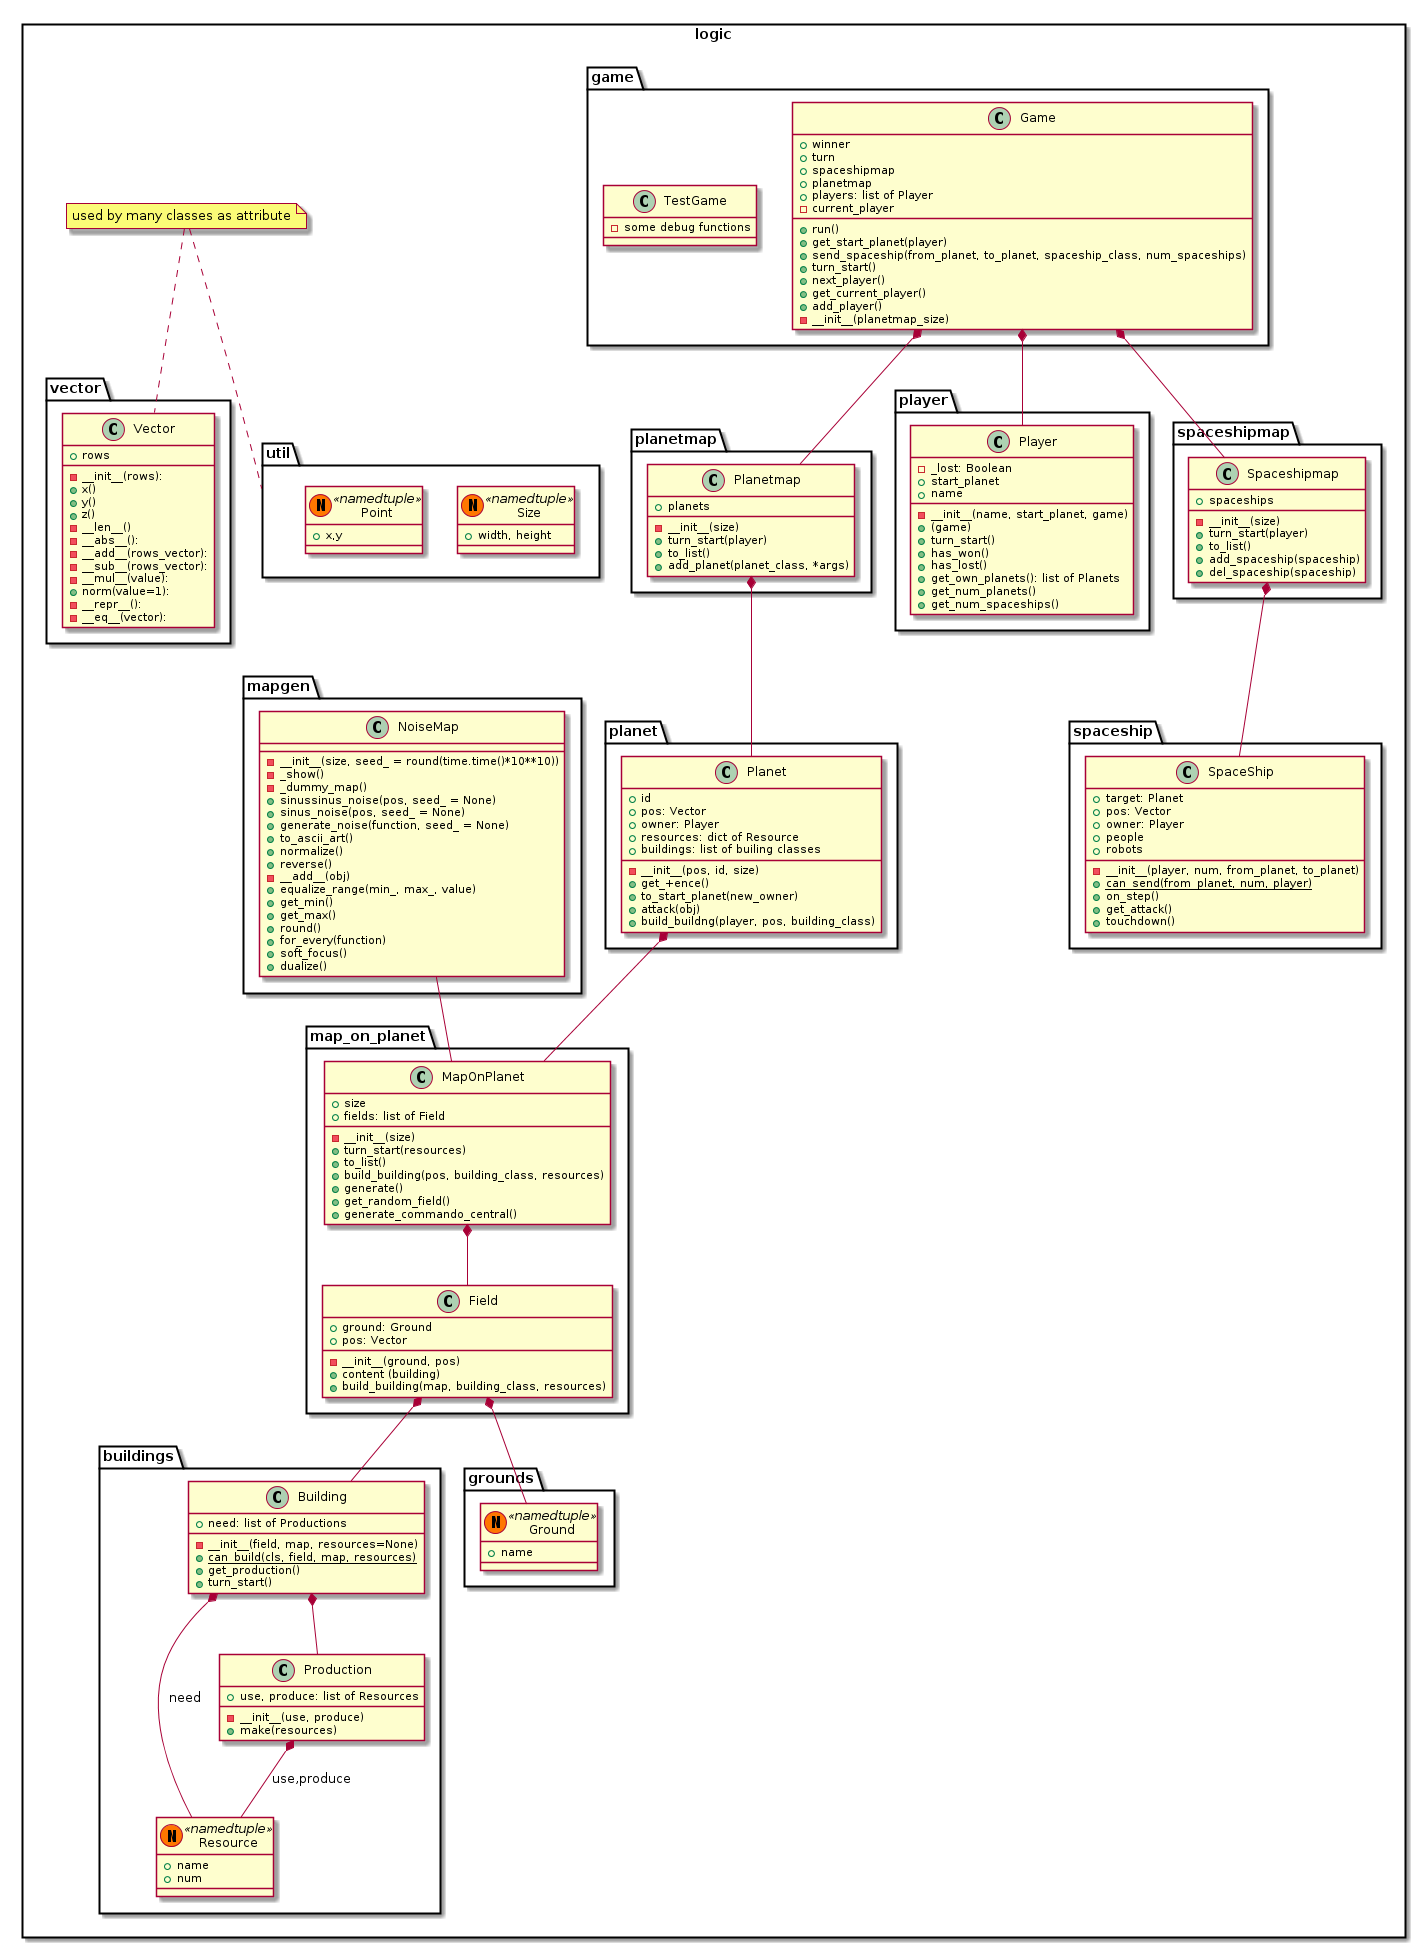

The diagram above was rendered by PlantUML. Its source (embedded in the PNG):
@startuml

package logic <<Rectangle>> {
namespace game {
class Game {
 + winner
 + turn
 + spaceshipmap
 + planetmap
 + players: list of Player
 - current_player
 + run()
 + get_start_planet(player)
 + send_spaceship(from_planet, to_planet, spaceship_class, num_spaceships)
 + turn_start()
 + next_player()
 + get_current_player()
 + add_player()
 - __init__(planetmap_size)
}

class TestGame {
    - some debug functions
}
}

namespace planetmap {
class Planetmap {
    + planets
    - __init__(size)
    + turn_start(player)
    + to_list()
    + add_planet(planet_class, *args)
}
}
namespace map_on_planet {
class MapOnPlanet {
    - __init__(size)
    + size
    + fields: list of Field
    + turn_start(resources)
    + to_list()
    + build_building(pos, building_class, resources)
    + generate()
    + get_random_field()
    + generate_commando_central()
}

class Field {
    - __init__(ground, pos)
    + ground: Ground
    + pos: Vector
    + content (building)
    + build_building(map, building_class, resources)
}
}

namespace mapgen {
class NoiseMap {
    - __init__(size, seed_ = round(time.time()*10**10))
    - _show()
    - _dummy_map()
    + sinussinus_noise(pos, seed_ = None)
    + sinus_noise(pos, seed_ = None)
    + generate_noise(function, seed_ = None)
    + to_ascii_art()
    + normalize()
    + reverse()
    - __add__(obj)
    + equalize_range(min_, max_, value)
    + get_min()
    + get_max()
    + round()
    + for_every(function)
    + soft_focus()
    + dualize()
}
}
    
namespace player {
class Player {
    - __init__(name, start_planet, game)
    - _lost: Boolean
    + start_planet
    + name
    + (game)
    + turn_start()
    + has_won()
    + has_lost()
    + get_own_planets(): list of Planets
    + get_num_planets()
    + get_num_spaceships()
}
}

namespace planet {
class Planet {
    + id
    + pos: Vector
    + owner: Player
    + resources: dict of Resource
    + buildings: list of builing classes
    - __init__(pos, id, size)
    + get_+ence()
    + to_start_planet(new_owner)
    + attack(obj)
    + build_buildng(player, pos, building_class)
}
}

namespace spaceshipmap {
class Spaceshipmap {
    + spaceships
    - __init__(size)
    + turn_start(player)
    + to_list()
    + add_spaceship(spaceship)
    + del_spaceship(spaceship)
}
}


namespace spaceship {
class SpaceShip {
    - __init__(player, num, from_planet, to_planet)
    + target: Planet
    + pos: Vector
    + owner: Player
    + people
    + robots
    + {static} can_send(from_planet, num, player)
    + on_step()
    + get_attack()
    + touchdown()
}
}


namespace vector {
class Vector {
    - __init__(rows):
    + rows
    + x()
    + y()
    + z()
    - __len__()
    - __abs__():
    - __add__(rows_vector):
    - __sub__(rows_vector):
    - __mul__(value):
    + norm(value=1):
    - __repr__():
    - __eq__(vector):
}
}

namespace buildings {
class Resource <<(N,#FF7700) namedtuple >> {
   + name
   + num
}

class Building {
    - __init__(field, map, resources=None)
   + need: list of Productions 
   + {static} can_build(cls, field, map, resources)
   + get_production()
   + turn_start()
}

class Production {
    - __init__(use, produce)
   + use, produce: list of Resources
   + make(resources)
}

}





namespace grounds {
class Ground <<(N,#FF7700) namedtuple >> {
    + name
}
}


namespace util {
class Size <<(N,#FF7700) namedtuple >> {
    + width, height
}

class Point <<(N,#FF7700) namedtuple >> {
    + x,y
}
}

note "used by many classes as attribute" as note1
note1 .. vector.Vector
note1 .. util

}

game.Game *-- spaceshipmap.Spaceshipmap
game.Game *-- planetmap.Planetmap
game.Game *-- player.Player
planetmap.Planetmap *-- planet.Planet
spaceshipmap.Spaceshipmap *-- spaceship.SpaceShip
planet.Planet *-- map_on_planet.MapOnPlanet
map_on_planet.MapOnPlanet *-- map_on_planet.Field
map_on_planet.Field *-- buildings.Building
map_on_planet.Field *-- grounds.Ground
buildings.Building *-- buildings.Production
buildings.Building *-- buildings.Resource : need
buildings.Production *-- buildings.Resource : use,produce
mapgen.NoiseMap -- map_on_planet.MapOnPlanet








@enduml